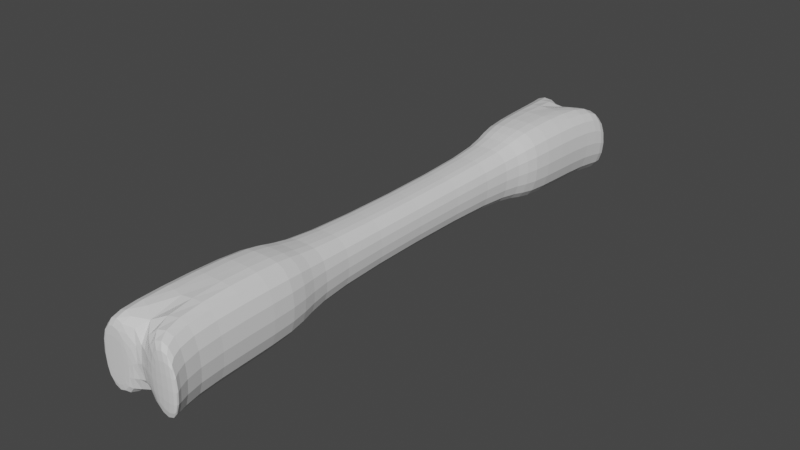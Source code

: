# Source: Bone.blend  (saved by Blender 2.90.8; exported with 4.5.12 LTS)
import bpy
from mathutils import Matrix  # noqa: F401  (used for matrix-valued properties, if any)

bpy.ops.wm.read_factory_settings(use_empty=True)
scene = bpy.context.scene
scene.name = 'Scene'

# ---- collections
col_collection = bpy.data.collections.new('Collection'); scene.collection.children.link(col_collection)

# ---- materials (node trees are filled in below, after node groups)
mat_material = bpy.data.materials.new('Material')
mat_material.alpha_threshold = 0.0
mat_material.use_transparent_shadow = False
mat_material.line_color = (0.0, 0.0, 0.0, 1.0)

# ---- material node trees
mat_material.use_nodes = True; mat_material.node_tree.nodes.clear()
_N = mat_material.node_tree.nodes; _L = mat_material.node_tree.links
n0 = _N.new('ShaderNodeOutputMaterial'); n0.name = 'Material Output'; n0.location = (300, 300)
n1 = _N.new('ShaderNodeBsdfPrincipled'); n1.name = 'Principled BSDF'; n1.location = (10, 300)
n1.distribution = 'GGX'
n1.subsurface_method = 'BURLEY'
n1.inputs[2].default_value = 0.4
n1.inputs[3].default_value = 1.45
n1.inputs[27].default_value = (0.0, 0.0, 0.0, 1.0)
n1.inputs[28].default_value = 1.0
_L.new(n1.outputs[0], n0.inputs[0])
n0.is_active_output = True

# ---- world
world_world = bpy.data.worlds.new('World'); scene.world = world_world
world_world.use_nodes = True; world_world.node_tree.nodes.clear()
_N = world_world.node_tree.nodes; _L = world_world.node_tree.links
n0 = _N.new('ShaderNodeOutputWorld'); n0.name = 'World Output'; n0.location = (300, 300)
n1 = _N.new('ShaderNodeBackground'); n1.name = 'Background'; n1.location = (10, 300)
n1.inputs[0].default_value = (0.05088, 0.05088, 0.05088, 1.0)
_L.new(n1.outputs[0], n0.inputs[0])
n0.is_active_output = True
world_world.color = (0.05088, 0.05088, 0.05088)
world_world.use_sun_shadow = False
world_world.sun_shadow_jitter_overblur = 0.0

# ---- meshes
me_cube = bpy.data.meshes.new('Cube')
me_cube.from_pydata([(0.06534, 0.4889, 0.06534), (0.06534, 0.4889, -0.06534), (0.06534, -0.4889, 0.06534), (0.06534, -0.4889, -0.06534), (-0.06534, 0.4889, 0.06534), (-0.06534, 0.4889, -0.06534), (-0.06534, -0.4889, 0.06534), (-0.06534, -0.4889, -0.06534), (-0.06534, -0.2339, -0.06534), (0.06534, -0.2339, 0.06534), (-0.06534, -0.2339, 0.06534), (0.06534, -0.2339, -0.06534), (-0.06534, 0.2708, 0.06534), (0.06534, 0.2708, -0.06534), (-0.06534, 0.2708, -0.06534), (0.06534, 0.2708, 0.06534), (0.0, 0.4889, -0.06534), (0.0, -0.4889, 0.06534), (0.0, -0.4889, -0.06534), (0.0, 0.4889, 0.06534), (0.0, -0.2339, -0.06534), (0.0, -0.2339, 0.06534), (0.0, 0.2708, 0.06534), (0.0, 0.2708, -0.06534), (0.0758, 0.5288, 0.03388), (0.0758, 0.5288, -0.08373), (0.01699, 0.5288, 0.03388), (0.01699, 0.5288, -0.08373), (-0.04044, 0.5049, -0.06844), (-0.09925, 0.5049, -0.06844), (-0.09925, 0.5049, 0.04917), (-0.04044, 0.5049, 0.04917), (0.09952, -0.5016, 0.05064), (0.09952, -0.5016, -0.06697), (0.04072, -0.5016, -0.06697), (0.04072, -0.5016, 0.05064), (-0.08373, -0.4912, -0.08275), (-0.08373, -0.4912, 0.03486), (-0.02492, -0.4912, 0.03486), (-0.02492, -0.4912, -0.08275), (-0.03936, 0.2708, -0.03936), (-0.03936, -0.2339, -0.03936), (0.03936, 0.2708, 0.03936), (0.03936, -0.2339, 0.03936), (0.03936, -0.2339, -0.03936), (0.0, -0.2339, -0.03936), (-0.03936, -0.2339, 0.03936), (0.0, -0.2339, 0.03936), (-0.03936, 0.2708, 0.03936), (0.03936, 0.2708, -0.03936), (0.0, 0.2708, 0.03936), (0.0, 0.2708, -0.03936)], [], [(21, 10, 6, 17), (18, 17, 38, 39), (14, 12, 4, 5), (20, 11, 3, 18), (11, 9, 2, 3), (0, 1, 25, 24), (15, 22, 50, 42), (20, 8, 41, 45), (7, 6, 10, 8), (22, 12, 48, 50), (19, 4, 12, 22), (16, 1, 13, 23), (1, 0, 15, 13), (12, 14, 40, 48), (5, 16, 23, 14), (0, 19, 22, 15), (9, 11, 44, 43), (10, 21, 47, 46), (4, 19, 31, 30), (8, 20, 18, 7), (3, 2, 32, 33), (9, 21, 17, 2), (27, 26, 24, 25), (16, 19, 26, 27), (19, 0, 24, 26), (1, 16, 27, 25), (29, 30, 31, 28), (19, 16, 28, 31), (5, 4, 30, 29), (16, 5, 29, 28), (33, 32, 35, 34), (17, 18, 34, 35), (2, 17, 35, 32), (18, 3, 33, 34), (39, 38, 37, 36), (6, 7, 36, 37), (7, 18, 39, 36), (17, 6, 37, 38), (49, 42, 43, 44), (51, 49, 44, 45), (50, 48, 46, 47), (41, 46, 48, 40), (42, 50, 47, 43), (40, 51, 45, 41), (23, 13, 49, 51), (8, 10, 46, 41), (14, 23, 51, 40), (11, 20, 45, 44), (21, 9, 43, 47), (13, 15, 42, 49)])
_uv = me_cube.uv_layers.new(name='UVMap')
_uv.uv.foreach_set('vector', [0.75, 0.6848, 0.875, 0.6848, 0.875, 0.75, 0.75, 0.75, 0.375, 0.875, 0.625, 0.875, 0.625, 0.875, 0.375, 0.875, 0.375, 0.1942, 0.625, 0.1942, 0.625, 0.25, 0.375, 0.25, 0.25, 0.6848, 0.375, 0.6848, 0.375, 0.75, 0.25, 0.75, 0.375, 0.6848, 0.625, 0.6848, 0.625, 0.75, 0.375, 0.75, 0.625, 0.5, 0.375, 0.5, 0.375, 0.5, 0.625, 0.5, 0.625, 0.5558, 0.75, 0.5558, 0.75, 0.5558, 0.625, 0.5558, 0.25, 0.6848, 0.125, 0.6848, 0.125, 0.6848, 0.25, 0.6848, 0.375, 0.0, 0.625, 0.0, 0.625, 0.06519, 0.375, 0.06519, 0.75, 0.5558, 0.875, 0.5558, 0.875, 0.5558, 0.75, 0.5558, 0.75, 0.5, 0.875, 0.5, 0.875, 0.5558, 0.75, 0.5558, 0.25, 0.5, 0.375, 0.5, 0.375, 0.5558, 0.25, 0.5558, 0.375, 0.5, 0.625, 0.5, 0.625, 0.5558, 0.375, 0.5558, 0.625, 0.1942, 0.375, 0.1942, 0.375, 0.1942, 0.625, 0.1942, 0.125, 0.5, 0.25, 0.5, 0.25, 0.5558, 0.125, 0.5558, 0.625, 0.5, 0.75, 0.5, 0.75, 0.5558, 0.625, 0.5558, 0.625, 0.6848, 0.375, 0.6848, 0.375, 0.6848, 0.625, 0.6848, 0.875, 0.6848, 0.75, 0.6848, 0.75, 0.6848, 0.875, 0.6848, 0.875, 0.5, 0.75, 0.5, 0.75, 0.5, 0.875, 0.5, 0.125, 0.6848, 0.25, 0.6848, 0.25, 0.75, 0.125, 0.75, 0.375, 0.75, 0.625, 0.75, 0.625, 0.75, 0.375, 0.75, 0.625, 0.6848, 0.75, 0.6848, 0.75, 0.75, 0.625, 0.75, 0.375, 0.375, 0.625, 0.375, 0.625, 0.5, 0.375, 0.5, 0.375, 0.375, 0.625, 0.375, 0.625, 0.375, 0.375, 0.375, 0.75, 0.5, 0.625, 0.5, 0.625, 0.5, 0.75, 0.5, 0.375, 0.5, 0.25, 0.5, 0.25, 0.5, 0.375, 0.5, 0.375, 0.25, 0.625, 0.25, 0.625, 0.375, 0.375, 0.375, 0.625, 0.375, 0.375, 0.375, 0.375, 0.375, 0.625, 0.375, 0.375, 0.25, 0.625, 0.25, 0.625, 0.25, 0.375, 0.25, 0.25, 0.5, 0.125, 0.5, 0.125, 0.5, 0.25, 0.5, 0.375, 0.75, 0.625, 0.75, 0.625, 0.875, 0.375, 0.875, 0.625, 0.875, 0.375, 0.875, 0.375, 0.875, 0.625, 0.875, 0.625, 0.75, 0.75, 0.75, 0.75, 0.75, 0.625, 0.75, 0.25, 0.75, 0.375, 0.75, 0.375, 0.75, 0.25, 0.75, 0.375, 0.875, 0.625, 0.875, 0.625, 1.0, 0.375, 1.0, 0.625, 0.0, 0.375, 0.0, 0.375, 0.0, 0.625, 0.0, 0.125, 0.75, 0.25, 0.75, 0.25, 0.75, 0.125, 0.75, 0.75, 0.75, 0.875, 0.75, 0.875, 0.75, 0.75, 0.75, 0.375, 0.5558, 0.625, 0.5558, 0.625, 0.6848, 0.375, 0.6848, 0.25, 0.5558, 0.375, 0.5558, 0.375, 0.6848, 0.25, 0.6848, 0.75, 0.5558, 0.875, 0.5558, 0.875, 0.6848, 0.75, 0.6848, 0.375, 0.06519, 0.625, 0.06519, 0.625, 0.1942, 0.375, 0.1942, 0.625, 0.5558, 0.75, 0.5558, 0.75, 0.6848, 0.625, 0.6848, 0.125, 0.5558, 0.25, 0.5558, 0.25, 0.6848, 0.125, 0.6848, 0.25, 0.5558, 0.375, 0.5558, 0.375, 0.5558, 0.25, 0.5558, 0.375, 0.06519, 0.625, 0.06519, 0.625, 0.06519, 0.375, 0.06519, 0.125, 0.5558, 0.25, 0.5558, 0.25, 0.5558, 0.125, 0.5558, 0.375, 0.6848, 0.25, 0.6848, 0.25, 0.6848, 0.375, 0.6848, 0.75, 0.6848, 0.625, 0.6848, 0.625, 0.6848, 0.75, 0.6848, 0.375, 0.5558, 0.625, 0.5558, 0.625, 0.5558, 0.375, 0.5558])
me_cube.materials.append(mat_material)
me_cube.use_remesh_preserve_volume = False
me_cube.use_remesh_preserve_attributes = False
me_cube.use_mirror_vertex_groups = False
me_cube.update()

# ---- objects
ob_cube = bpy.data.objects.new('Cube', me_cube)

# ---- transforms, parenting, visibility, modifiers, constraints
ob_cube.location = (0.0, 0.0, 0.0)
ob_cube.lock_rotations_4d = False
ob_cube.empty_display_type = 'ARROWS'
ob_cube.lineart.crease_threshold = 0.0
_m = ob_cube.modifiers.new('Subdivision', 'SUBSURF')
_m.uv_smooth = 'PRESERVE_CORNERS'

# ---- collection membership
col_collection.objects.link(ob_cube)

# ---- scene / render settings (as saved in the file)
scene.frame_start = 1; scene.frame_end = 250; scene.frame_set(1)
scene.render.engine = 'BLENDER_EEVEE_NEXT'
scene.cycles.use_denoising = False
scene.cycles.samples = 128
scene.cycles.sampling_pattern = 'TABULATED_SOBOL'
scene.cycles.use_adaptive_sampling = False
scene.cycles.use_light_tree = False
scene.view_settings.view_transform = 'Filmic'
bpy.context.view_layer.update()

# ---- added for rendering (the .blend has no active camera and no usable light): camera, sun
cam_auto = bpy.data.cameras.new('AutoCamera')
cam_auto.lens = 50.0
cam_auto.sensor_width = 36.0
cam_auto.clip_end = 1000.0
ob_auto_camera = bpy.data.objects.new('AutoCamera', cam_auto)
scene.collection.objects.link(ob_auto_camera)
ob_auto_camera.location = (0.980794, -1.1632, 0.775329)
ob_auto_camera.rotation_euler = (1.09748, -7.21219e-08, 0.694738)
scene.camera = ob_auto_camera
light_auto_sun = bpy.data.lights.new('AutoSun', 'SUN')
light_auto_sun.energy = 3.0
light_auto_sun.angle = 0.0523599
ob_auto_sun = bpy.data.objects.new('AutoSun', light_auto_sun)
scene.collection.objects.link(ob_auto_sun)
ob_auto_sun.rotation_euler = (0.872665, 0.174533, 0.523599)
bpy.context.view_layer.update()
